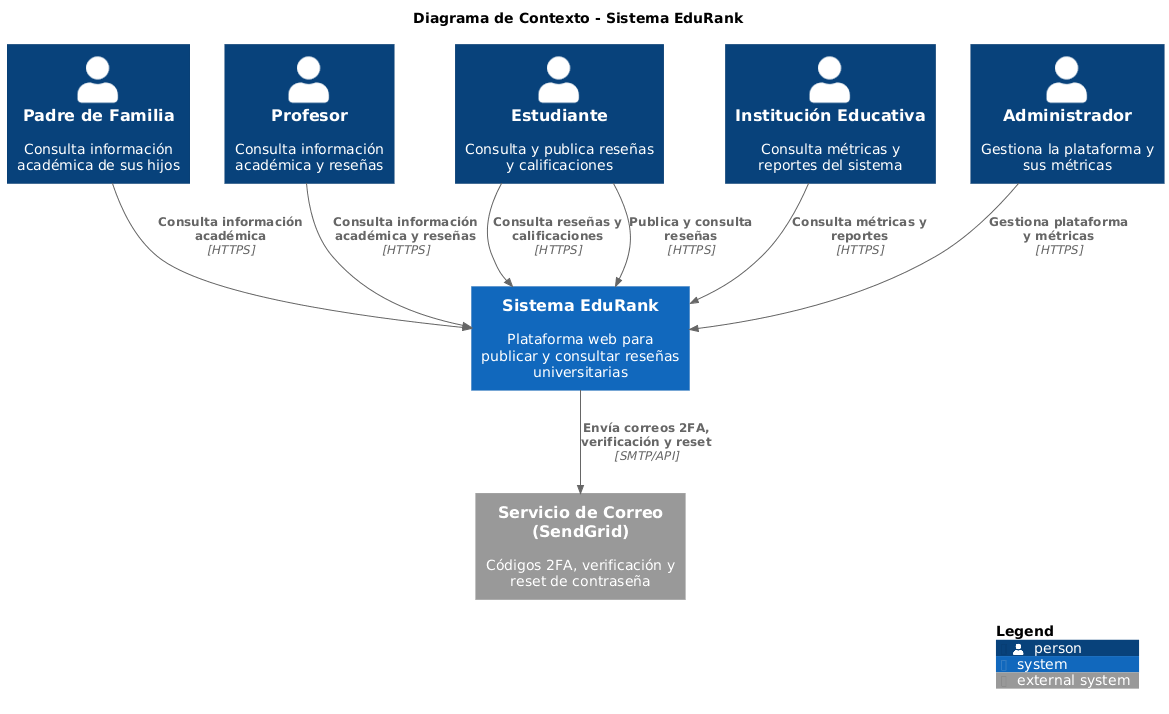

The diagram above was rendered by PlantUML. Its source (embedded in the PNG):
@startuml
!include https://raw.githubusercontent.com/plantuml-stdlib/C4-PlantUML/master/C4_Context.puml

title Diagrama de Contexto - Sistema EduRank

Person(padre, "Padre de Familia", "Consulta información académica de sus hijos")
Person(profesor, "Profesor", "Consulta información académica y reseñas")
Person(estudiante, "Estudiante", "Consulta y publica reseñas y calificaciones")
Person(institucion, "Institución Educativa", "Consulta métricas y reportes del sistema")
Person(admin, "Administrador", "Gestiona la plataforma y sus métricas")

System(edurank, "Sistema EduRank", "Plataforma web para publicar y consultar reseñas universitarias")

System_Ext(sendgrid, "Servicio de Correo (SendGrid)", "Códigos 2FA, verificación y reset de contraseña")

Rel(padre, edurank, "Consulta información académica", "HTTPS")
Rel(profesor, edurank, "Consulta información académica y reseñas", "HTTPS")
Rel(estudiante, edurank, "Consulta reseñas y calificaciones", "HTTPS")
Rel(estudiante, edurank, "Publica y consulta reseñas", "HTTPS")
Rel(institucion, edurank, "Consulta métricas y reportes", "HTTPS")
Rel(admin, edurank, "Gestiona plataforma y métricas", "HTTPS")

Rel(edurank, sendgrid, "Envía correos 2FA, verificación y reset", "SMTP/API")

SHOW_LEGEND()
@enduml